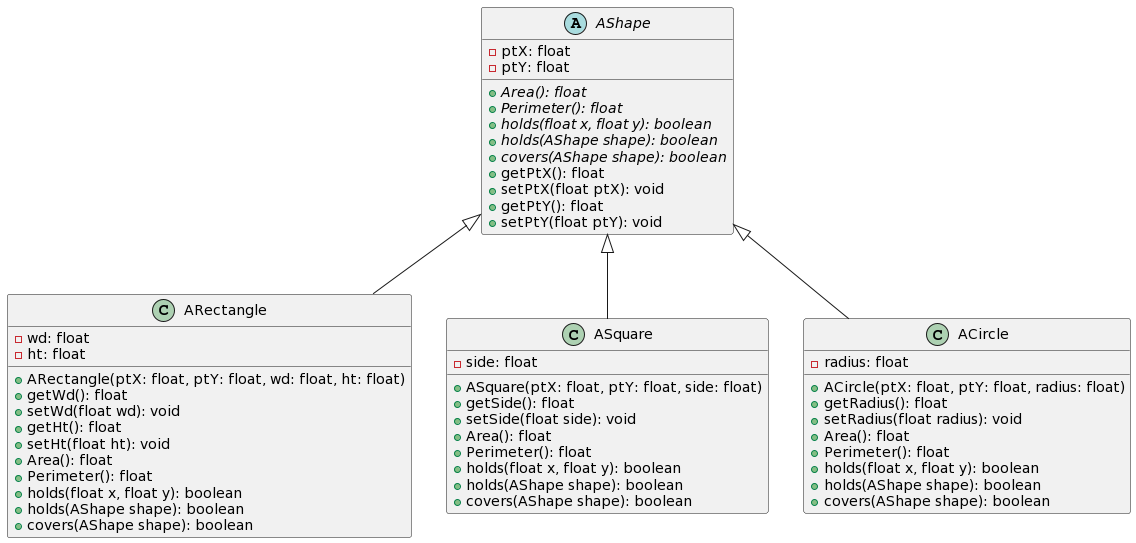

The diagram above was rendered by PlantUML. Its source (embedded in the PNG):
@startuml
abstract class AShape {
    {abstract} + Area(): float
    {abstract} + Perimeter(): float
    {abstract} + holds(float x, float y): boolean
    {abstract} + holds(AShape shape): boolean
    {abstract} + covers(AShape shape): boolean
    - ptX: float
    - ptY: float
    + getPtX(): float
    + setPtX(float ptX): void
    + getPtY(): float
    + setPtY(float ptY): void
}

class ARectangle {
    - wd: float
    - ht: float
    + ARectangle(ptX: float, ptY: float, wd: float, ht: float)
    + getWd(): float
    + setWd(float wd): void
    + getHt(): float
    + setHt(float ht): void
    + Area(): float
    + Perimeter(): float
    + holds(float x, float y): boolean
    + holds(AShape shape): boolean
    + covers(AShape shape): boolean
}

class ASquare {
    - side: float
    + ASquare(ptX: float, ptY: float, side: float)
    + getSide(): float
    + setSide(float side): void
    + Area(): float
    + Perimeter(): float
    + holds(float x, float y): boolean
    + holds(AShape shape): boolean
    + covers(AShape shape): boolean
}

class ACircle {
    - radius: float
    + ACircle(ptX: float, ptY: float, radius: float)
    + getRadius(): float
    + setRadius(float radius): void
    + Area(): float
    + Perimeter(): float
    + holds(float x, float y): boolean
    + holds(AShape shape): boolean
    + covers(AShape shape): boolean
}

AShape <|-- ARectangle
AShape <|-- ASquare
AShape <|-- ACircle
@enduml